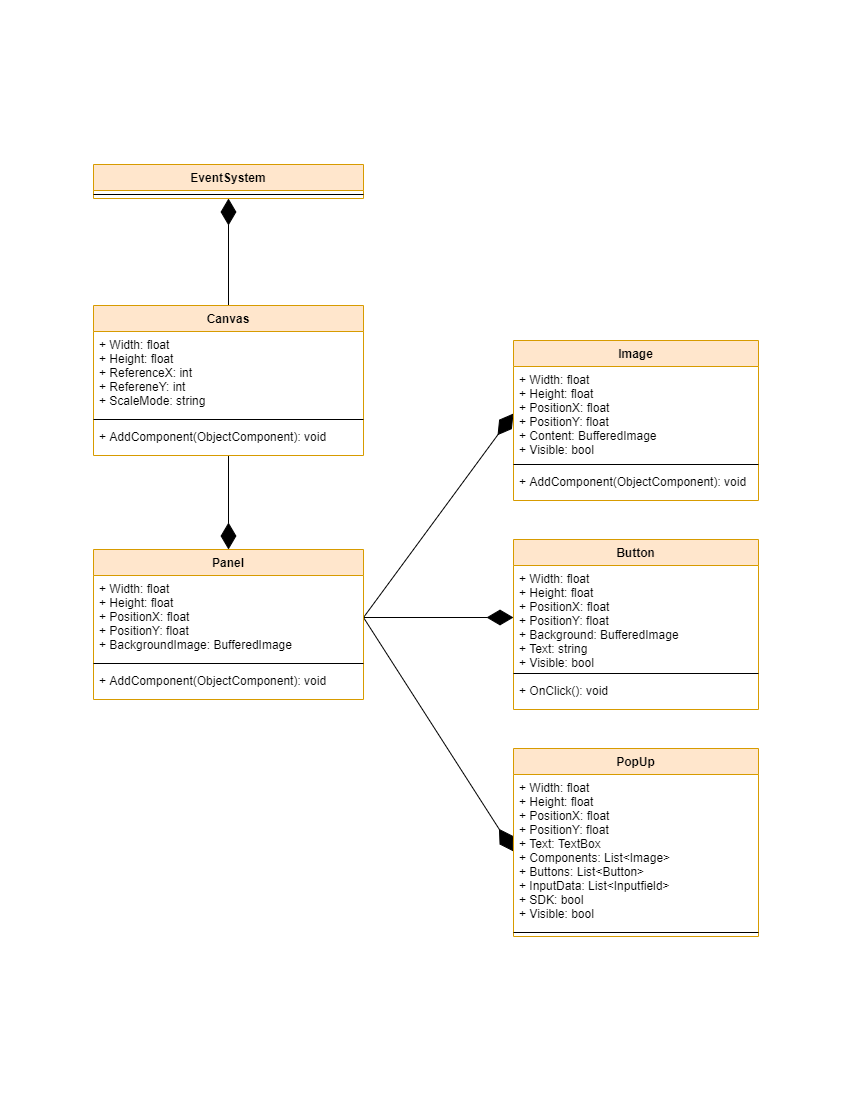

The diagram above was exported from draw.io. Its source (the exported page's mxGraphModel, read from the mxfile embedded in the PNG):
<mxGraphModel dx="1358" dy="873" grid="1" gridSize="10" guides="1" tooltips="1" connect="1" arrows="1" fold="1" page="1" pageScale="1" pageWidth="850" pageHeight="1100" math="0" shadow="0">
  <root>
    <mxCell id="HN7NcyqjxCg94cpwkG02-0" />
    <mxCell id="HN7NcyqjxCg94cpwkG02-1" parent="HN7NcyqjxCg94cpwkG02-0" />
    <mxCell id="V0GP8V1bxwCiEOe7Yzp7-0" value="" style="whiteSpace=wrap;html=1;strokeColor=none;" vertex="1" parent="HN7NcyqjxCg94cpwkG02-1">
      <mxGeometry width="850" height="1100" as="geometry" />
    </mxCell>
    <mxCell id="HN7NcyqjxCg94cpwkG02-2" value="" style="endArrow=diamondThin;endFill=1;endSize=24;html=1;entryX=0.5;entryY=0;entryDx=0;entryDy=0;" edge="1" parent="HN7NcyqjxCg94cpwkG02-1" source="HN7NcyqjxCg94cpwkG02-26" target="HN7NcyqjxCg94cpwkG02-19">
      <mxGeometry width="160" relative="1" as="geometry">
        <mxPoint x="473" y="356" as="sourcePoint" />
        <mxPoint x="633" y="356" as="targetPoint" />
      </mxGeometry>
    </mxCell>
    <mxCell id="HN7NcyqjxCg94cpwkG02-3" value="" style="endArrow=diamondThin;endFill=1;endSize=24;html=1;entryX=0;entryY=0.5;entryDx=0;entryDy=0;exitX=1;exitY=0.5;exitDx=0;exitDy=0;" edge="1" parent="HN7NcyqjxCg94cpwkG02-1" source="HN7NcyqjxCg94cpwkG02-20" target="HN7NcyqjxCg94cpwkG02-9">
      <mxGeometry width="160" relative="1" as="geometry">
        <mxPoint x="238" y="427" as="sourcePoint" />
        <mxPoint x="238" y="521" as="targetPoint" />
      </mxGeometry>
    </mxCell>
    <mxCell id="HN7NcyqjxCg94cpwkG02-5" value="" style="endArrow=diamondThin;endFill=1;endSize=24;html=1;entryX=0;entryY=0.5;entryDx=0;entryDy=0;exitX=1;exitY=0.5;exitDx=0;exitDy=0;" edge="1" parent="HN7NcyqjxCg94cpwkG02-1" source="HN7NcyqjxCg94cpwkG02-20" target="HN7NcyqjxCg94cpwkG02-28">
      <mxGeometry width="160" relative="1" as="geometry">
        <mxPoint x="373" y="589" as="sourcePoint" />
        <mxPoint x="513" y="690.0000000000002" as="targetPoint" />
      </mxGeometry>
    </mxCell>
    <mxCell id="HN7NcyqjxCg94cpwkG02-6" value="" style="endArrow=diamondThin;endFill=1;endSize=24;html=1;entryX=0;entryY=0.5;entryDx=0;entryDy=0;exitX=1;exitY=0.5;exitDx=0;exitDy=0;" edge="1" parent="HN7NcyqjxCg94cpwkG02-1" source="HN7NcyqjxCg94cpwkG02-20" target="HN7NcyqjxCg94cpwkG02-17">
      <mxGeometry width="160" relative="1" as="geometry">
        <mxPoint x="373" y="589" as="sourcePoint" />
        <mxPoint x="523" y="695" as="targetPoint" />
      </mxGeometry>
    </mxCell>
    <mxCell id="HN7NcyqjxCg94cpwkG02-7" value="" style="endArrow=diamondThin;endFill=1;endSize=24;html=1;entryX=0.5;entryY=1;entryDx=0;entryDy=0;exitX=0.5;exitY=0;exitDx=0;exitDy=0;" edge="1" parent="HN7NcyqjxCg94cpwkG02-1" source="HN7NcyqjxCg94cpwkG02-23" target="HN7NcyqjxCg94cpwkG02-31">
      <mxGeometry width="160" relative="1" as="geometry">
        <mxPoint x="238" y="427" as="sourcePoint" />
        <mxPoint x="238" y="521" as="targetPoint" />
      </mxGeometry>
    </mxCell>
    <mxCell id="HN7NcyqjxCg94cpwkG02-19" value="Panel" style="swimlane;fontStyle=1;align=center;verticalAlign=top;childLayout=stackLayout;horizontal=1;startSize=26;horizontalStack=0;resizeParent=1;resizeParentMax=0;resizeLast=0;collapsible=1;marginBottom=0;fillColor=#ffe6cc;strokeColor=#d79b00;" vertex="1" parent="HN7NcyqjxCg94cpwkG02-1">
      <mxGeometry x="93" y="549" width="270" height="150" as="geometry">
        <mxRectangle x="425" y="120" width="60" height="26" as="alternateBounds" />
      </mxGeometry>
    </mxCell>
    <mxCell id="HN7NcyqjxCg94cpwkG02-20" value="+ Width: float&#10;+ Height: float&#10;+ PositionX: float&#10;+ PositionY: float&#10;+ BackgroundImage: BufferedImage&#10;" style="text;align=left;verticalAlign=top;spacingLeft=4;spacingRight=4;overflow=hidden;rotatable=0;points=[[0,0.5],[1,0.5]];portConstraint=eastwest;" vertex="1" parent="HN7NcyqjxCg94cpwkG02-19">
      <mxGeometry y="26" width="270" height="84" as="geometry" />
    </mxCell>
    <mxCell id="HN7NcyqjxCg94cpwkG02-21" value="" style="line;strokeWidth=1;align=left;verticalAlign=middle;spacingTop=-1;spacingLeft=3;spacingRight=3;rotatable=0;labelPosition=right;points=[];portConstraint=eastwest;" vertex="1" parent="HN7NcyqjxCg94cpwkG02-19">
      <mxGeometry y="110" width="270" height="8" as="geometry" />
    </mxCell>
    <mxCell id="HN7NcyqjxCg94cpwkG02-22" value="+ AddComponent(ObjectComponent): void" style="text;align=left;verticalAlign=top;spacingLeft=4;spacingRight=4;overflow=hidden;rotatable=0;points=[[0,0.5],[1,0.5]];portConstraint=eastwest;" vertex="1" parent="HN7NcyqjxCg94cpwkG02-19">
      <mxGeometry y="118" width="270" height="32" as="geometry" />
    </mxCell>
    <mxCell id="HN7NcyqjxCg94cpwkG02-23" value="Canvas" style="swimlane;fontStyle=1;align=center;verticalAlign=top;childLayout=stackLayout;horizontal=1;startSize=26;horizontalStack=0;resizeParent=1;resizeParentMax=0;resizeLast=0;collapsible=1;marginBottom=0;fillColor=#ffe6cc;strokeColor=#d79b00;" vertex="1" parent="HN7NcyqjxCg94cpwkG02-1">
      <mxGeometry x="93" y="305" width="270" height="150" as="geometry" />
    </mxCell>
    <mxCell id="HN7NcyqjxCg94cpwkG02-24" value="+ Width: float&#10;+ Height: float&#10;+ ReferenceX: int&#10;+ RefereneY: int&#10;+ ScaleMode: string&#10;" style="text;align=left;verticalAlign=top;spacingLeft=4;spacingRight=4;overflow=hidden;rotatable=0;points=[[0,0.5],[1,0.5]];portConstraint=eastwest;" vertex="1" parent="HN7NcyqjxCg94cpwkG02-23">
      <mxGeometry y="26" width="270" height="84" as="geometry" />
    </mxCell>
    <mxCell id="HN7NcyqjxCg94cpwkG02-25" value="" style="line;strokeWidth=1;align=left;verticalAlign=middle;spacingTop=-1;spacingLeft=3;spacingRight=3;rotatable=0;labelPosition=right;points=[];portConstraint=eastwest;" vertex="1" parent="HN7NcyqjxCg94cpwkG02-23">
      <mxGeometry y="110" width="270" height="8" as="geometry" />
    </mxCell>
    <mxCell id="HN7NcyqjxCg94cpwkG02-26" value="+ AddComponent(ObjectComponent): void" style="text;align=left;verticalAlign=top;spacingLeft=4;spacingRight=4;overflow=hidden;rotatable=0;points=[[0,0.5],[1,0.5]];portConstraint=eastwest;" vertex="1" parent="HN7NcyqjxCg94cpwkG02-23">
      <mxGeometry y="118" width="270" height="32" as="geometry" />
    </mxCell>
    <mxCell id="HN7NcyqjxCg94cpwkG02-31" value="EventSystem" style="swimlane;fontStyle=1;align=center;verticalAlign=top;childLayout=stackLayout;horizontal=1;startSize=26;horizontalStack=0;resizeParent=1;resizeParentMax=0;resizeLast=0;collapsible=1;marginBottom=0;fillColor=#ffe6cc;strokeColor=#d79b00;" vertex="1" parent="HN7NcyqjxCg94cpwkG02-1">
      <mxGeometry x="93" y="164" width="270" height="34" as="geometry">
        <mxRectangle x="425" y="120" width="60" height="26" as="alternateBounds" />
      </mxGeometry>
    </mxCell>
    <mxCell id="HN7NcyqjxCg94cpwkG02-32" value="" style="line;strokeWidth=1;align=left;verticalAlign=middle;spacingTop=-1;spacingLeft=3;spacingRight=3;rotatable=0;labelPosition=right;points=[];portConstraint=eastwest;" vertex="1" parent="HN7NcyqjxCg94cpwkG02-31">
      <mxGeometry y="26" width="270" height="8" as="geometry" />
    </mxCell>
    <mxCell id="HN7NcyqjxCg94cpwkG02-27" value="Button&#10;" style="swimlane;fontStyle=1;align=center;verticalAlign=top;childLayout=stackLayout;horizontal=1;startSize=26;horizontalStack=0;resizeParent=1;resizeParentMax=0;resizeLast=0;collapsible=1;marginBottom=0;fillColor=#ffe6cc;strokeColor=#d79b00;" vertex="1" parent="HN7NcyqjxCg94cpwkG02-1">
      <mxGeometry x="513" y="539" width="245" height="170" as="geometry">
        <mxRectangle x="425" y="120" width="60" height="26" as="alternateBounds" />
      </mxGeometry>
    </mxCell>
    <mxCell id="HN7NcyqjxCg94cpwkG02-28" value="+ Width: float&#10;+ Height: float&#10;+ PositionX: float&#10;+ PositionY: float&#10;+ Background: BufferedImage&#10;+ Text: string&#10;+ Visible: bool" style="text;align=left;verticalAlign=top;spacingLeft=4;spacingRight=4;overflow=hidden;rotatable=0;points=[[0,0.5],[1,0.5]];portConstraint=eastwest;" vertex="1" parent="HN7NcyqjxCg94cpwkG02-27">
      <mxGeometry y="26" width="245" height="104" as="geometry" />
    </mxCell>
    <mxCell id="HN7NcyqjxCg94cpwkG02-29" value="" style="line;strokeWidth=1;align=left;verticalAlign=middle;spacingTop=-1;spacingLeft=3;spacingRight=3;rotatable=0;labelPosition=right;points=[];portConstraint=eastwest;" vertex="1" parent="HN7NcyqjxCg94cpwkG02-27">
      <mxGeometry y="130" width="245" height="8" as="geometry" />
    </mxCell>
    <mxCell id="HN7NcyqjxCg94cpwkG02-30" value="+ OnClick(): void" style="text;align=left;verticalAlign=top;spacingLeft=4;spacingRight=4;overflow=hidden;rotatable=0;points=[[0,0.5],[1,0.5]];portConstraint=eastwest;" vertex="1" parent="HN7NcyqjxCg94cpwkG02-27">
      <mxGeometry y="138" width="245" height="32" as="geometry" />
    </mxCell>
    <mxCell id="HN7NcyqjxCg94cpwkG02-16" value="PopUp" style="swimlane;fontStyle=1;align=center;verticalAlign=top;childLayout=stackLayout;horizontal=1;startSize=26;horizontalStack=0;resizeParent=1;resizeParentMax=0;resizeLast=0;collapsible=1;marginBottom=0;fillColor=#ffe6cc;strokeColor=#d79b00;" vertex="1" parent="HN7NcyqjxCg94cpwkG02-1">
      <mxGeometry x="513" y="748" width="245" height="188" as="geometry">
        <mxRectangle x="425" y="120" width="60" height="26" as="alternateBounds" />
      </mxGeometry>
    </mxCell>
    <mxCell id="HN7NcyqjxCg94cpwkG02-17" value="+ Width: float&#10;+ Height: float&#10;+ PositionX: float&#10;+ PositionY: float&#10;+ Text: TextBox&#10;+ Components: List&lt;Image&gt;&#10;+ Buttons: List&lt;Button&gt;&#10;+ InputData: List&lt;Inputfield&gt;&#10;+ SDK: bool&#10;+ Visible: bool" style="text;align=left;verticalAlign=top;spacingLeft=4;spacingRight=4;overflow=hidden;rotatable=0;points=[[0,0.5],[1,0.5]];portConstraint=eastwest;" vertex="1" parent="HN7NcyqjxCg94cpwkG02-16">
      <mxGeometry y="26" width="245" height="154" as="geometry" />
    </mxCell>
    <mxCell id="HN7NcyqjxCg94cpwkG02-18" value="" style="line;strokeWidth=1;align=left;verticalAlign=middle;spacingTop=-1;spacingLeft=3;spacingRight=3;rotatable=0;labelPosition=right;points=[];portConstraint=eastwest;" vertex="1" parent="HN7NcyqjxCg94cpwkG02-16">
      <mxGeometry y="180" width="245" height="8" as="geometry" />
    </mxCell>
    <mxCell id="HN7NcyqjxCg94cpwkG02-8" value="Image" style="swimlane;fontStyle=1;align=center;verticalAlign=top;childLayout=stackLayout;horizontal=1;startSize=26;horizontalStack=0;resizeParent=1;resizeParentMax=0;resizeLast=0;collapsible=1;marginBottom=0;fillColor=#ffe6cc;strokeColor=#d79b00;" vertex="1" parent="HN7NcyqjxCg94cpwkG02-1">
      <mxGeometry x="513" y="340" width="245" height="160" as="geometry">
        <mxRectangle x="425" y="120" width="60" height="26" as="alternateBounds" />
      </mxGeometry>
    </mxCell>
    <mxCell id="HN7NcyqjxCg94cpwkG02-9" value="+ Width: float&#10;+ Height: float&#10;+ PositionX: float&#10;+ PositionY: float&#10;+ Content: BufferedImage&#10;+ Visible: bool&#10;" style="text;align=left;verticalAlign=top;spacingLeft=4;spacingRight=4;overflow=hidden;rotatable=0;points=[[0,0.5],[1,0.5]];portConstraint=eastwest;" vertex="1" parent="HN7NcyqjxCg94cpwkG02-8">
      <mxGeometry y="26" width="245" height="94" as="geometry" />
    </mxCell>
    <mxCell id="HN7NcyqjxCg94cpwkG02-10" value="" style="line;strokeWidth=1;align=left;verticalAlign=middle;spacingTop=-1;spacingLeft=3;spacingRight=3;rotatable=0;labelPosition=right;points=[];portConstraint=eastwest;" vertex="1" parent="HN7NcyqjxCg94cpwkG02-8">
      <mxGeometry y="120" width="245" height="8" as="geometry" />
    </mxCell>
    <mxCell id="HN7NcyqjxCg94cpwkG02-11" value="+ AddComponent(ObjectComponent): void" style="text;align=left;verticalAlign=top;spacingLeft=4;spacingRight=4;overflow=hidden;rotatable=0;points=[[0,0.5],[1,0.5]];portConstraint=eastwest;" vertex="1" parent="HN7NcyqjxCg94cpwkG02-8">
      <mxGeometry y="128" width="245" height="32" as="geometry" />
    </mxCell>
  </root>
</mxGraphModel>